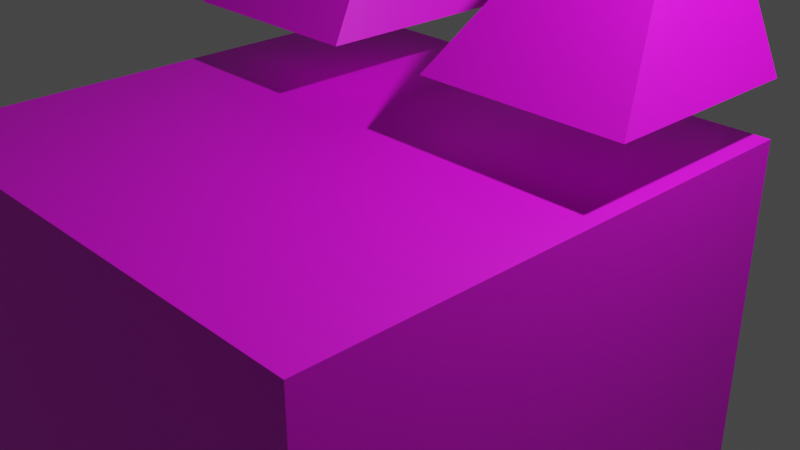 # Source: apoca.blend  (saved by Blender 3.6.11; exported with 4.5.12 LTS)
import bpy
from mathutils import Matrix  # noqa: F401  (used for matrix-valued properties, if any)

bpy.ops.wm.read_factory_settings(use_empty=True)
scene = bpy.context.scene
scene.name = 'Scene'

# ---- collections
col_collection = bpy.data.collections.new('Collection'); scene.collection.children.link(col_collection)

# ---- images (referenced by path relative to the original .blend; pixels are not part of the script)
import os
ASSET_DIR = os.environ.get("B2B_ASSET_DIR", "")  # directory of the original .blend (textures are referenced by path, not embedded)
HERE = os.path.dirname(os.path.abspath(__file__))  # packed textures are extracted next to this script under _unpacked/

def load_image(name, relpath, width, height, colorspace="sRGB"):
    """Load a texture the original file referenced (path relative to the .blend, or extracted next to this script)."""
    p = next((c for c in (os.path.join(HERE, relpath), os.path.join(ASSET_DIR, relpath)) if relpath and os.path.exists(c)), "")
    if p:
        img = bpy.data.images.load(p, check_existing=True)
        img.name = name
    else:  # same state as the original file: an image datablock whose file is absent (Cycles renders it pink)
        img = bpy.data.images.new(name, width, height)
        img.source = "FILE"
        img.filepath = "//" + (relpath or name)
    img.colorspace_settings.name = colorspace
    return img
img_untitled_001 = load_image('Untitled.001', 'texture.png', 1024, 1024, 'sRGB')

# ---- materials (node trees are filled in below, after node groups)
mat_apoc = bpy.data.materials.new('apoc')
mat_apoc.use_transparent_shadow = False

# ---- material node trees
mat_apoc.use_nodes = True; mat_apoc.node_tree.nodes.clear()
_N = mat_apoc.node_tree.nodes; _L = mat_apoc.node_tree.links
n0 = _N.new('ShaderNodeBsdfPrincipled'); n0.name = 'Principled BSDF'; n0.location = (10, 300)
n0.distribution = 'GGX'
n0.subsurface_method = 'RANDOM_WALK_SKIN'
n0.inputs[3].default_value = 1.45
n0.inputs[27].default_value = (0.0, 0.0, 0.0, 1.0)
n0.inputs[28].default_value = 1.0
n1 = _N.new('ShaderNodeOutputMaterial'); n1.name = 'Material Output'; n1.location = (300, 300)
n2 = _N.new('ShaderNodeTexImage'); n2.name = 'Image Texture'; n2.location = (-280, 280)
n2.image = img_untitled_001
n2.interpolation = 'Closest'
_L.new(n0.outputs[0], n1.inputs[0])
_L.new(n2.outputs[0], n0.inputs[0])
n1.is_active_output = True

# ---- world
world_world = bpy.data.worlds.new('World'); scene.world = world_world
world_world.use_nodes = True; world_world.node_tree.nodes.clear()
_N = world_world.node_tree.nodes; _L = world_world.node_tree.links
n0 = _N.new('ShaderNodeOutputWorld'); n0.name = 'World Output'; n0.location = (300, 300)
n1 = _N.new('ShaderNodeBackground'); n1.name = 'Background'; n1.location = (10, 300)
n1.inputs[0].default_value = (0.05088, 0.05088, 0.05088, 1.0)
_L.new(n1.outputs[0], n0.inputs[0])
n0.is_active_output = True
world_world.color = (0.05088, 0.05088, 0.05088)
world_world.use_sun_shadow = False
world_world.sun_shadow_jitter_overblur = 0.0

# ---- cameras
cam_camera = bpy.data.cameras.new('Camera')
cam_camera.clip_end = 100.0
cam_camera.ortho_scale = 7.314

# ---- lights
light_light = bpy.data.lights.new('Light', 'POINT')
light_light.transmission_factor = 0.0
light_light.energy = 1000.0
light_light.shadow_soft_size = 0.1
light_light.shadow_maximum_resolution = 0.006
light_light.use_absolute_resolution = True

# ---- meshes
me_cube_003 = bpy.data.meshes.new('Cube.003')
me_cube_003.from_pydata([(-0.398, 0.3184, -0.1763), (0.398, 0.3184, -0.1763), (5.96e-08, 0.3184, 0.7052), (-0.398, -0.4776, -0.1763), (0.398, -0.4776, -0.1763), (-0.3986, -1.653, -2.392), (-0.3986, -1.653, -0.3922), (-0.3986, 0.3469, -2.392), (-0.3986, 0.3469, -0.3922), (1.601, -1.653, -2.392), (1.601, -1.653, -0.3922), (1.601, 0.3469, -2.392), (1.601, 0.3469, -0.3922), (0.8078, 0.3184, -0.1763), (1.604, 0.3184, -0.1763), (1.206, 0.3184, 0.7052), (0.8078, -0.4776, -0.1763), (1.604, -0.4776, -0.1763), (0.866, 0.3576, -1.367), (1.424, 0.3576, -1.187), (0.8477, 0.3576, -1.31), (1.386, 0.3576, -1.07), (0.3378, 0.3576, -1.367), (-0.22, 0.3576, -1.187), (0.3562, 0.3576, -1.31), (-0.1823, 0.3576, -1.07), (0.927, 0.3576, -1.63), (1.35, 0.3576, -1.627), (0.927, 0.3576, -1.594), (1.35, 0.3576, -1.589), (0.9151, 0.3576, -1.711), (1.31, 0.3576, -1.861), (0.9281, 0.3576, -1.677), (1.324, 0.3576, -1.826), (0.2813, 0.3576, -1.63), (-0.1413, 0.3576, -1.627), (0.2813, 0.3576, -1.594), (-0.1413, 0.3576, -1.589), (0.2932, 0.3576, -1.711), (-0.102, 0.3576, -1.861), (0.2802, 0.3576, -1.677), (-0.1155, 0.3576, -1.826), (0.4359, 0.3576, -1.973), (0.278, 0.3576, -1.806), (0.435, 0.3576, -2.027), (0.2458, 0.3576, -1.841), (0.6005, 0.3576, -1.808), (0.7653, 0.3576, -1.973), (0.9233, 0.3576, -1.806), (0.7662, 0.3576, -2.027), (0.9554, 0.3576, -1.841), (0.5998, 0.3576, -1.86)], [], [(3, 2, 0), (1, 4, 3, 0), (1, 0, 2), (1, 2, 4), (2, 3, 4), (5, 6, 8, 7), (7, 8, 12, 11), (11, 12, 10, 9), (9, 10, 6, 5), (7, 11, 9, 5), (12, 8, 6, 10), (16, 15, 13), (14, 17, 16, 13), (14, 13, 15), (14, 15, 17), (15, 16, 17), (18, 20, 21, 19), (22, 23, 25, 24), (26, 28, 29, 27), (30, 32, 33, 31), (34, 35, 37, 36), (38, 39, 41, 40), (45, 43, 42, 44), (42, 46, 51, 44), (50, 49, 47, 48), (47, 49, 51, 46)])
_uv = me_cube_003.uv_layers.new(name='UVMap')
_uv.uv.foreach_set('vector', [0.1257, 0.9772, 0.4776, 0.864, 0.01007, 0.859, 0.1282, 0.7434, 0.2438, 0.8615, 0.1257, 0.9772, 0.01007, 0.859, 0.9921, 0.9931, 0.9911, 0.6341, 0.4498, 0.8293, 0.1476, 0.7453, 0.4751, 0.8662, 0.1441, 0.8592, 0.4751, 0.8662, 0.1409, 0.967, 0.1441, 0.8592, 0.7178, 0.007362, 0.7178, 0.7227, 0.002249, 0.7227, 0.002249, 0.007076, 0.7178, 0.007076, 0.7178, 0.7227, 0.002249, 0.7227, 0.002249, 0.007076, 0.7178, 0.007076, 0.7178, 0.7227, 0.002249, 0.7227, 0.002249, 0.007076, 0.7178, 0.007076, 0.7178, 0.7227, 0.002249, 0.7227, 0.002249, 0.007076, 0.7178, 0.7227, 0.002249, 0.7227, 0.002249, 0.007076, 0.7178, 0.007362, 0.002249, 0.007076, 0.002249, 0.7229, 0.7178, 0.7227, 0.7178, 0.007076, 0.1253, 0.9773, 0.4772, 0.8641, 0.009678, 0.8592, 0.1278, 0.7435, 0.2434, 0.8616, 0.1253, 0.9773, 0.009678, 0.8592, 0.9921, 0.9906, 0.9911, 0.6341, 0.4506, 0.829, 0.1278, 0.7435, 0.4772, 0.8641, 0.2434, 0.8616, 0.4751, 0.8662, 0.1409, 0.967, 0.1476, 0.7453, 0.8596, 0.2804, 0.8748, 0.2803, 0.8839, 0.1868, 0.8528, 0.1869, 0.8596, 0.2804, 0.8528, 0.1869, 0.8839, 0.1868, 0.8748, 0.2803, 0.8523, 0.3272, 0.8846, 0.3272, 0.8825, 0.1448, 0.8513, 0.1449, 0.8523, 0.3272, 0.8846, 0.3272, 0.8825, 0.1448, 0.8513, 0.1449, 0.8523, 0.3272, 0.8513, 0.1449, 0.8825, 0.1448, 0.8846, 0.3272, 0.8523, 0.3272, 0.8513, 0.1449, 0.8825, 0.1448, 0.8846, 0.3272, 0.8523, 0.295, 0.8846, 0.295, 0.8825, 0.2034, 0.8513, 0.2035, 0.8825, 0.2034, 0.8825, 0.2034, 0.8513, 0.2035, 0.8513, 0.2035, 0.8523, 0.295, 0.8513, 0.2035, 0.8825, 0.2034, 0.8846, 0.295, 0.8825, 0.2034, 0.8513, 0.2035, 0.8513, 0.2035, 0.8825, 0.2034])
_ca = me_cube_003.color_attributes.new('Attribute', 'BYTE_COLOR', 'CORNER')
_ca.data.foreach_set('color', [1.0, 1.0, 1.0, 1.0, 1.0, 1.0, 1.0, 1.0, 1.0, 1.0, 1.0, 1.0, 1.0, 1.0, 1.0, 1.0, 1.0, 1.0, 1.0, 1.0, 1.0, 1.0, 1.0, 1.0, 1.0, 1.0, 1.0, 1.0, 1.0, 1.0, 1.0, 1.0, 1.0, 1.0, 1.0, 1.0, 1.0, 1.0, 1.0, 1.0, 1.0, 1.0, 1.0, 1.0, 1.0, 1.0, 1.0, 1.0, 1.0, 1.0, 1.0, 1.0, 1.0, 1.0, 1.0, 1.0, 1.0, 1.0, 1.0, 1.0, 1.0, 1.0, 1.0, 1.0, 1.0, 1.0, 1.0, 1.0, 1.0, 1.0, 1.0, 1.0, 1.0, 1.0, 1.0, 1.0, 1.0, 1.0, 1.0, 1.0, 1.0, 1.0, 1.0, 1.0, 1.0, 1.0, 1.0, 1.0, 1.0, 1.0, 1.0, 1.0, 1.0, 1.0, 1.0, 1.0, 1.0, 1.0, 1.0, 1.0, 1.0, 1.0, 1.0, 1.0, 1.0, 1.0, 1.0, 1.0, 1.0, 1.0, 1.0, 1.0, 1.0, 1.0, 1.0, 1.0, 1.0, 1.0, 1.0, 1.0, 1.0, 1.0, 1.0, 1.0, 1.0, 1.0, 1.0, 1.0, 1.0, 1.0, 1.0, 1.0, 1.0, 1.0, 1.0, 1.0, 1.0, 1.0, 1.0, 1.0, 1.0, 1.0, 1.0, 1.0, 1.0, 1.0, 1.0, 1.0, 1.0, 1.0, 1.0, 1.0, 1.0, 1.0, 1.0, 1.0, 1.0, 1.0, 1.0, 1.0, 1.0, 1.0, 1.0, 1.0, 0.02122, 0.1559, 1.0, 1.0, 0.02217, 0.1559, 1.0, 1.0, 0.04817, 0.1812, 1.0, 1.0, 1.0, 1.0, 1.0, 1.0, 1.0, 1.0, 1.0, 1.0, 0.02217, 0.1559, 1.0, 1.0, 0.04817, 0.1812, 1.0, 1.0, 0.02217, 0.1559, 1.0, 1.0, 0.02122, 0.1559, 1.0, 1.0, 0.04817, 0.1812, 1.0, 1.0, 0.02122, 0.1559, 1.0, 1.0, 1.0, 1.0, 1.0, 1.0, 0.02122, 0.1559, 1.0, 1.0, 1.0, 1.0, 1.0, 1.0, 1.0, 1.0, 1.0, 1.0, 1.0, 1.0, 1.0, 1.0, 1.0, 1.0, 1.0, 1.0, 1.0, 1.0, 1.0, 1.0, 1.0, 1.0, 1.0, 1.0, 1.0, 1.0, 1.0, 1.0, 1.0, 1.0, 1.0, 1.0, 1.0, 1.0, 1.0, 1.0, 1.0, 1.0, 1.0, 1.0, 1.0, 1.0, 1.0, 1.0, 1.0, 1.0, 1.0, 1.0, 1.0, 1.0, 1.0, 1.0, 1.0, 1.0, 1.0, 1.0, 1.0, 1.0, 1.0, 1.0, 1.0, 1.0, 1.0, 1.0, 1.0, 1.0, 1.0, 1.0, 1.0, 1.0, 1.0, 1.0, 1.0, 1.0, 1.0, 1.0, 1.0, 1.0, 1.0, 1.0, 1.0, 1.0, 1.0, 1.0, 1.0, 1.0, 1.0, 1.0, 1.0, 1.0, 1.0, 1.0, 1.0, 1.0, 1.0, 1.0, 1.0, 1.0, 1.0, 1.0, 1.0, 1.0, 1.0, 1.0, 1.0, 1.0, 1.0, 1.0, 1.0, 1.0, 1.0, 1.0, 1.0, 1.0, 1.0, 1.0, 1.0, 1.0, 1.0, 1.0, 1.0, 1.0, 1.0, 1.0, 1.0, 1.0, 1.0, 1.0, 1.0, 1.0, 1.0, 1.0, 1.0, 1.0, 1.0, 1.0, 1.0, 1.0, 1.0, 1.0, 1.0, 1.0, 1.0, 1.0, 1.0, 1.0, 1.0, 1.0, 1.0, 1.0, 1.0, 1.0, 1.0, 1.0, 1.0, 1.0, 1.0, 1.0, 1.0, 1.0, 1.0, 1.0, 1.0, 1.0, 1.0, 1.0, 1.0, 1.0])
me_cube_003.materials.append(mat_apoc)
me_cube_003.update()
arm_armature = bpy.data.armatures.new('Armature')  # bones are not reproduced

# ---- objects
ob_light = bpy.data.objects.new('Light', light_light)
ob_camera = bpy.data.objects.new('Camera', cam_camera)
ob_cube_002 = bpy.data.objects.new('Cube.002', me_cube_003)
ob_armature = bpy.data.objects.new('Armature', arm_armature)

# ---- transforms, parenting, visibility, modifiers, constraints
ob_light.location = (4.076, 1.005, 5.904)
ob_light.rotation_euler = (0.6503, 0.05522, 1.866)
ob_light.lock_rotations_4d = False
ob_light.empty_display_type = 'ARROWS'
ob_light.color = (0.0, 0.0, 0.0, 0.0)
ob_light.lineart.crease_threshold = 0.0
ob_camera.location = (7.359, -6.926, 4.958)
ob_camera.rotation_euler = (1.109, 0.0, 0.8149)
ob_camera.lock_rotations_4d = False
ob_camera.empty_display_type = 'ARROWS'
ob_camera.color = (0.0, 0.0, 0.0, 0.0)
ob_camera.display_type = 'WIRE'
ob_camera.lineart.crease_threshold = 0.0
ob_cube_002.parent = ob_armature
ob_cube_002.matrix_parent_inverse = Matrix(((1.0, -0.0, 0.0, -0.0), (-0.0, 1.0, -0.0, 0.0), (0.0, -0.0, 1.0, 1.69), (-0.0, 0.0, -0.0, 1.0)))
ob_cube_002.location = (-1.693, 1.048, 2.233)
ob_cube_002.scale = (2.812, 2.812, 2.812)
_vg = ob_cube_002.vertex_groups.new(name='root')
_vg.add([5, 6, 7, 8, 9, 10, 11, 12, 18, 19, 20, 21, 22, 23, 24, 25, 26, 27, 28, 29, 30, 31, 32, 33, 34, 35, 36, 37, 38, 39, 40, 41, 42, 43, 44, 45, 46, 47, 48, 49, 50, 51], 1.0, 'REPLACE')
_vg = ob_cube_002.vertex_groups.new(name='ear_r')
_vg.add([0, 1, 2, 3, 4], 1.0, 'REPLACE')
_vg = ob_cube_002.vertex_groups.new(name='ear_l')
_vg.add([13, 14, 15, 16, 17], 1.0, 'REPLACE')
_m = ob_cube_002.modifiers.new('Armature', 'ARMATURE')
_m.object = ob_armature
ob_armature.location = (0.0, 0.0, -1.69)
ob_armature.show_in_front = True

# ---- collection membership
col_collection.objects.link(ob_light)
col_collection.objects.link(ob_camera)
col_collection.objects.link(ob_cube_002)
col_collection.objects.link(ob_armature)

# ---- scene / render settings (as saved in the file)
scene.camera = ob_camera
scene.frame_start = 1; scene.frame_end = 30; scene.frame_set(1)
scene.render.engine = 'BLENDER_EEVEE_NEXT'
scene.cycles.sampling_pattern = 'TABULATED_SOBOL'
scene.view_settings.view_transform = 'Filmic'
bpy.context.view_layer.update()
